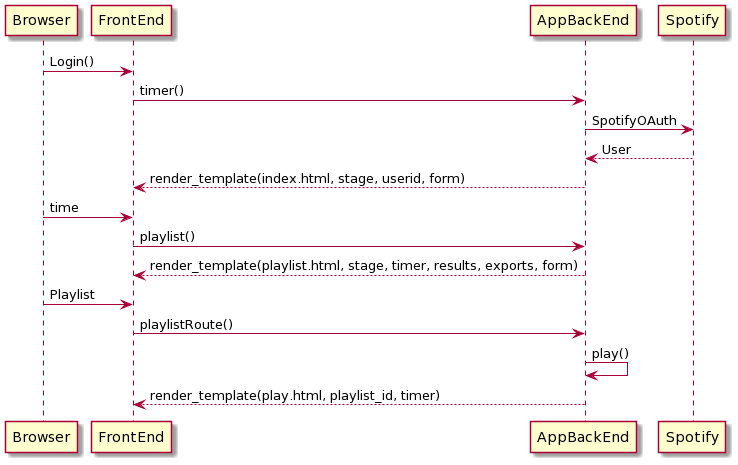

The diagram above was rendered by PlantUML. Its source (embedded in the PNG):
@startuml
Browser -> FrontEnd: Login()
FrontEnd -> AppBackEnd: timer()
AppBackEnd -> Spotify: SpotifyOAuth
Spotify --> AppBackEnd: User
AppBackEnd --> FrontEnd: render_template(index.html, stage, userid, form)
Browser -> FrontEnd: time
FrontEnd -> AppBackEnd: playlist()
AppBackEnd --> FrontEnd : render_template(playlist.html, stage, timer, results, exports, form)
Browser -> FrontEnd: Playlist
FrontEnd -> AppBackEnd: playlistRoute()
AppBackEnd -> AppBackEnd : play()
AppBackEnd --> FrontEnd: render_template(play.html, playlist_id, timer)
@enduml